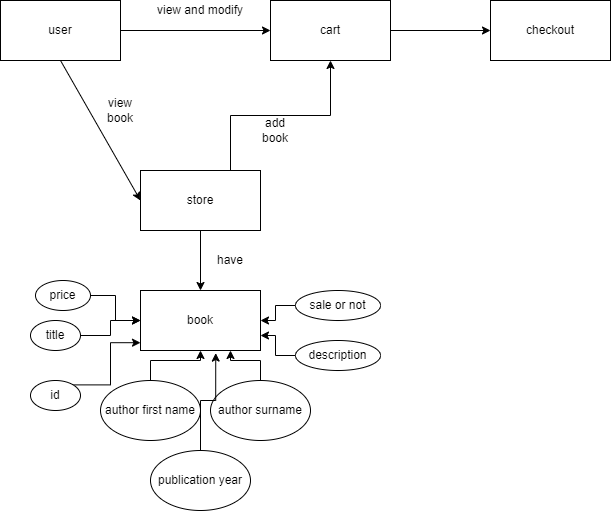

The diagram above was exported from draw.io. Its source (the exported page's mxGraphModel, read from the mxfile embedded in the PNG):
<mxGraphModel dx="976" dy="619" grid="1" gridSize="10" guides="1" tooltips="1" connect="1" arrows="1" fold="1" page="1" pageScale="1" pageWidth="850" pageHeight="1100" math="0" shadow="0">
  <root>
    <mxCell id="0" />
    <mxCell id="1" parent="0" />
    <mxCell id="0Ymkc6r-i-bVHt_HMwf3-39" style="edgeStyle=orthogonalEdgeStyle;rounded=0;orthogonalLoop=1;jettySize=auto;html=1;exitX=1;exitY=0.5;exitDx=0;exitDy=0;entryX=0;entryY=0.5;entryDx=0;entryDy=0;" parent="1" source="0Ymkc6r-i-bVHt_HMwf3-1" target="0Ymkc6r-i-bVHt_HMwf3-38" edge="1">
      <mxGeometry relative="1" as="geometry" />
    </mxCell>
    <mxCell id="0Ymkc6r-i-bVHt_HMwf3-1" value="cart" style="rounded=0;whiteSpace=wrap;html=1;" parent="1" vertex="1">
      <mxGeometry x="350" y="160" width="120" height="60" as="geometry" />
    </mxCell>
    <mxCell id="0Ymkc6r-i-bVHt_HMwf3-2" value="user" style="rounded=0;whiteSpace=wrap;html=1;" parent="1" vertex="1">
      <mxGeometry x="80" y="160" width="120" height="60" as="geometry" />
    </mxCell>
    <mxCell id="0Ymkc6r-i-bVHt_HMwf3-3" value="" style="endArrow=classic;html=1;exitX=1;exitY=0.5;exitDx=0;exitDy=0;entryX=0;entryY=0.5;entryDx=0;entryDy=0;" parent="1" source="0Ymkc6r-i-bVHt_HMwf3-2" target="0Ymkc6r-i-bVHt_HMwf3-1" edge="1">
      <mxGeometry width="50" height="50" relative="1" as="geometry">
        <mxPoint x="400" y="340" as="sourcePoint" />
        <mxPoint x="450" y="290" as="targetPoint" />
        <Array as="points" />
      </mxGeometry>
    </mxCell>
    <mxCell id="0Ymkc6r-i-bVHt_HMwf3-5" value="view and modify" style="text;html=1;strokeColor=none;fillColor=none;align=center;verticalAlign=middle;whiteSpace=wrap;rounded=0;" parent="1" vertex="1">
      <mxGeometry x="220" y="160" width="120" height="20" as="geometry" />
    </mxCell>
    <mxCell id="0Ymkc6r-i-bVHt_HMwf3-36" style="edgeStyle=orthogonalEdgeStyle;rounded=0;orthogonalLoop=1;jettySize=auto;html=1;exitX=0.75;exitY=0;exitDx=0;exitDy=0;entryX=0.5;entryY=1;entryDx=0;entryDy=0;" parent="1" source="0Ymkc6r-i-bVHt_HMwf3-6" target="0Ymkc6r-i-bVHt_HMwf3-1" edge="1">
      <mxGeometry relative="1" as="geometry" />
    </mxCell>
    <mxCell id="0Ymkc6r-i-bVHt_HMwf3-6" value="store" style="rounded=0;whiteSpace=wrap;html=1;" parent="1" vertex="1">
      <mxGeometry x="220" y="330" width="120" height="60" as="geometry" />
    </mxCell>
    <mxCell id="0Ymkc6r-i-bVHt_HMwf3-10" value="" style="endArrow=classic;html=1;exitX=0.5;exitY=1;exitDx=0;exitDy=0;entryX=0;entryY=0.5;entryDx=0;entryDy=0;" parent="1" source="0Ymkc6r-i-bVHt_HMwf3-2" target="0Ymkc6r-i-bVHt_HMwf3-6" edge="1">
      <mxGeometry width="50" height="50" relative="1" as="geometry">
        <mxPoint x="400" y="330" as="sourcePoint" />
        <mxPoint x="450" y="280" as="targetPoint" />
      </mxGeometry>
    </mxCell>
    <mxCell id="0Ymkc6r-i-bVHt_HMwf3-11" value="view book" style="text;html=1;strokeColor=none;fillColor=none;align=center;verticalAlign=middle;whiteSpace=wrap;rounded=0;" parent="1" vertex="1">
      <mxGeometry x="180" y="260" width="40" height="20" as="geometry" />
    </mxCell>
    <mxCell id="0Ymkc6r-i-bVHt_HMwf3-12" value="book" style="rounded=0;whiteSpace=wrap;html=1;" parent="1" vertex="1">
      <mxGeometry x="220" y="450" width="120" height="60" as="geometry" />
    </mxCell>
    <mxCell id="0Ymkc6r-i-bVHt_HMwf3-13" value="" style="endArrow=classic;html=1;entryX=0.5;entryY=0;entryDx=0;entryDy=0;exitX=0.5;exitY=1;exitDx=0;exitDy=0;" parent="1" source="0Ymkc6r-i-bVHt_HMwf3-6" target="0Ymkc6r-i-bVHt_HMwf3-12" edge="1">
      <mxGeometry width="50" height="50" relative="1" as="geometry">
        <mxPoint x="400" y="520" as="sourcePoint" />
        <mxPoint x="450" y="470" as="targetPoint" />
      </mxGeometry>
    </mxCell>
    <mxCell id="0Ymkc6r-i-bVHt_HMwf3-14" value="have" style="text;html=1;strokeColor=none;fillColor=none;align=center;verticalAlign=middle;whiteSpace=wrap;rounded=0;" parent="1" vertex="1">
      <mxGeometry x="290" y="410" width="40" height="20" as="geometry" />
    </mxCell>
    <mxCell id="0Ymkc6r-i-bVHt_HMwf3-26" style="edgeStyle=orthogonalEdgeStyle;rounded=0;orthogonalLoop=1;jettySize=auto;html=1;exitX=1;exitY=0;exitDx=0;exitDy=0;entryX=0;entryY=0.87;entryDx=0;entryDy=0;entryPerimeter=0;" parent="1" source="0Ymkc6r-i-bVHt_HMwf3-19" target="0Ymkc6r-i-bVHt_HMwf3-12" edge="1">
      <mxGeometry relative="1" as="geometry" />
    </mxCell>
    <mxCell id="0Ymkc6r-i-bVHt_HMwf3-19" value="id" style="ellipse;whiteSpace=wrap;html=1;" parent="1" vertex="1">
      <mxGeometry x="110" y="540" width="50" height="30" as="geometry" />
    </mxCell>
    <mxCell id="0Ymkc6r-i-bVHt_HMwf3-27" value="" style="edgeStyle=orthogonalEdgeStyle;rounded=0;orthogonalLoop=1;jettySize=auto;html=1;" parent="1" source="0Ymkc6r-i-bVHt_HMwf3-20" target="0Ymkc6r-i-bVHt_HMwf3-12" edge="1">
      <mxGeometry relative="1" as="geometry" />
    </mxCell>
    <mxCell id="0Ymkc6r-i-bVHt_HMwf3-20" value="author first name" style="ellipse;whiteSpace=wrap;html=1;" parent="1" vertex="1">
      <mxGeometry x="180" y="540" width="100" height="60" as="geometry" />
    </mxCell>
    <mxCell id="0Ymkc6r-i-bVHt_HMwf3-28" value="" style="edgeStyle=orthogonalEdgeStyle;rounded=0;orthogonalLoop=1;jettySize=auto;html=1;entryX=0.75;entryY=1;entryDx=0;entryDy=0;" parent="1" source="0Ymkc6r-i-bVHt_HMwf3-21" target="0Ymkc6r-i-bVHt_HMwf3-12" edge="1">
      <mxGeometry relative="1" as="geometry" />
    </mxCell>
    <mxCell id="0Ymkc6r-i-bVHt_HMwf3-21" value="author surname" style="ellipse;whiteSpace=wrap;html=1;" parent="1" vertex="1">
      <mxGeometry x="290" y="540" width="100" height="60" as="geometry" />
    </mxCell>
    <mxCell id="0Ymkc6r-i-bVHt_HMwf3-29" style="edgeStyle=orthogonalEdgeStyle;rounded=0;orthogonalLoop=1;jettySize=auto;html=1;exitX=0.5;exitY=0;exitDx=0;exitDy=0;entryX=0.627;entryY=1.043;entryDx=0;entryDy=0;entryPerimeter=0;" parent="1" source="0Ymkc6r-i-bVHt_HMwf3-22" target="0Ymkc6r-i-bVHt_HMwf3-12" edge="1">
      <mxGeometry relative="1" as="geometry" />
    </mxCell>
    <mxCell id="0Ymkc6r-i-bVHt_HMwf3-22" value="publication year" style="ellipse;whiteSpace=wrap;html=1;" parent="1" vertex="1">
      <mxGeometry x="230" y="610" width="100" height="60" as="geometry" />
    </mxCell>
    <mxCell id="0Ymkc6r-i-bVHt_HMwf3-24" value="" style="edgeStyle=orthogonalEdgeStyle;rounded=0;orthogonalLoop=1;jettySize=auto;html=1;" parent="1" source="0Ymkc6r-i-bVHt_HMwf3-23" target="0Ymkc6r-i-bVHt_HMwf3-12" edge="1">
      <mxGeometry relative="1" as="geometry" />
    </mxCell>
    <mxCell id="0Ymkc6r-i-bVHt_HMwf3-23" value="title" style="ellipse;whiteSpace=wrap;html=1;" parent="1" vertex="1">
      <mxGeometry x="110" y="480" width="50" height="30" as="geometry" />
    </mxCell>
    <mxCell id="0Ymkc6r-i-bVHt_HMwf3-31" value="" style="edgeStyle=orthogonalEdgeStyle;rounded=0;orthogonalLoop=1;jettySize=auto;html=1;" parent="1" source="0Ymkc6r-i-bVHt_HMwf3-30" target="0Ymkc6r-i-bVHt_HMwf3-12" edge="1">
      <mxGeometry relative="1" as="geometry" />
    </mxCell>
    <mxCell id="0Ymkc6r-i-bVHt_HMwf3-30" value="price" style="ellipse;whiteSpace=wrap;html=1;" parent="1" vertex="1">
      <mxGeometry x="115" y="440" width="55" height="30" as="geometry" />
    </mxCell>
    <mxCell id="0Ymkc6r-i-bVHt_HMwf3-33" value="" style="edgeStyle=orthogonalEdgeStyle;rounded=0;orthogonalLoop=1;jettySize=auto;html=1;entryX=1;entryY=0.5;entryDx=0;entryDy=0;" parent="1" source="0Ymkc6r-i-bVHt_HMwf3-32" target="0Ymkc6r-i-bVHt_HMwf3-12" edge="1">
      <mxGeometry relative="1" as="geometry" />
    </mxCell>
    <mxCell id="0Ymkc6r-i-bVHt_HMwf3-32" value="sale or not" style="ellipse;whiteSpace=wrap;html=1;" parent="1" vertex="1">
      <mxGeometry x="375" y="450" width="85" height="30" as="geometry" />
    </mxCell>
    <mxCell id="0Ymkc6r-i-bVHt_HMwf3-35" style="edgeStyle=orthogonalEdgeStyle;rounded=0;orthogonalLoop=1;jettySize=auto;html=1;exitX=0;exitY=0.5;exitDx=0;exitDy=0;entryX=1;entryY=0.75;entryDx=0;entryDy=0;" parent="1" source="0Ymkc6r-i-bVHt_HMwf3-34" target="0Ymkc6r-i-bVHt_HMwf3-12" edge="1">
      <mxGeometry relative="1" as="geometry" />
    </mxCell>
    <mxCell id="0Ymkc6r-i-bVHt_HMwf3-34" value="description" style="ellipse;whiteSpace=wrap;html=1;" parent="1" vertex="1">
      <mxGeometry x="375" y="500" width="85" height="30" as="geometry" />
    </mxCell>
    <mxCell id="0Ymkc6r-i-bVHt_HMwf3-37" value="add book" style="text;html=1;strokeColor=none;fillColor=none;align=center;verticalAlign=middle;whiteSpace=wrap;rounded=0;" parent="1" vertex="1">
      <mxGeometry x="335" y="280" width="40" height="20" as="geometry" />
    </mxCell>
    <mxCell id="0Ymkc6r-i-bVHt_HMwf3-38" value="checkout" style="rounded=0;whiteSpace=wrap;html=1;" parent="1" vertex="1">
      <mxGeometry x="570" y="160" width="120" height="60" as="geometry" />
    </mxCell>
  </root>
</mxGraphModel>